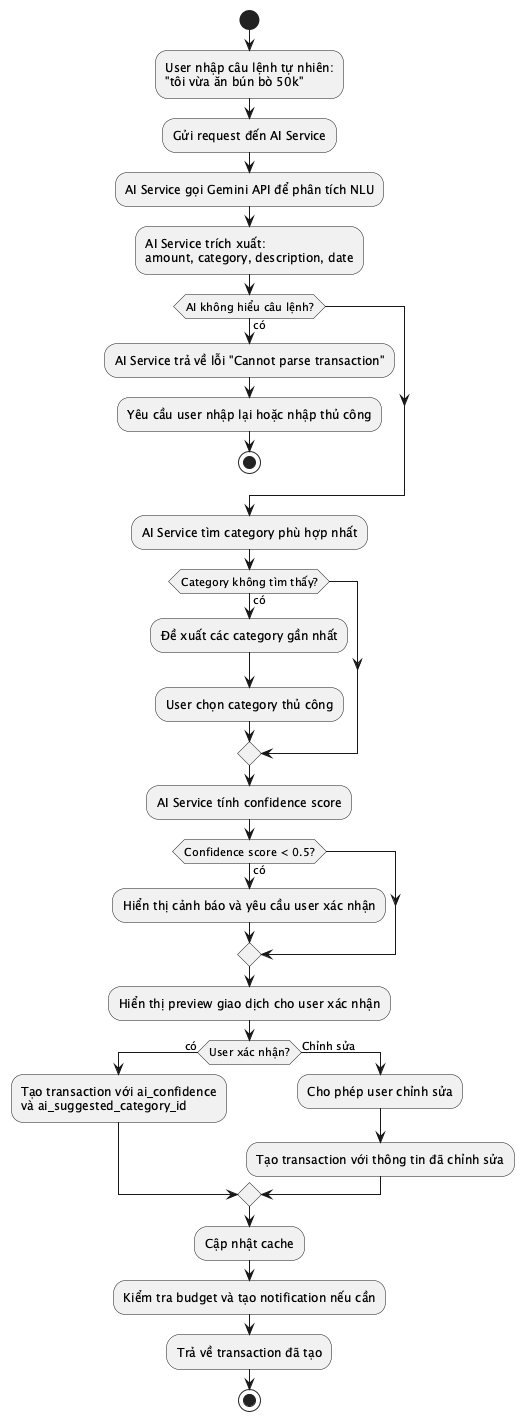

The diagram above was rendered by PlantUML. Its source (embedded in the PNG):
@startuml ACT_004_NLUTransaction
start
:User nhập câu lệnh tự nhiên:
"tôi vừa ăn bún bò 50k";
:Gửi request đến AI Service;
:AI Service gọi Gemini API để phân tích NLU;
:AI Service trích xuất:
amount, category, description, date;
if (AI không hiểu câu lệnh?) then (có)
  :AI Service trả về lỗi "Cannot parse transaction";
  :Yêu cầu user nhập lại hoặc nhập thủ công;
  stop
endif
:AI Service tìm category phù hợp nhất;
if (Category không tìm thấy?) then (có)
  :Đề xuất các category gần nhất;
  :User chọn category thủ công;
endif
:AI Service tính confidence score;
if (Confidence score < 0.5?) then (có)
  :Hiển thị cảnh báo và yêu cầu user xác nhận;
endif
:Hiển thị preview giao dịch cho user xác nhận;
if (User xác nhận?) then (có)
  :Tạo transaction với ai_confidence
  và ai_suggested_category_id;
else (Chỉnh sửa)
  :Cho phép user chỉnh sửa;
  :Tạo transaction với thông tin đã chỉnh sửa;
endif
:Cập nhật cache;
:Kiểm tra budget và tạo notification nếu cần;
:Trả về transaction đã tạo;
stop
@enduml